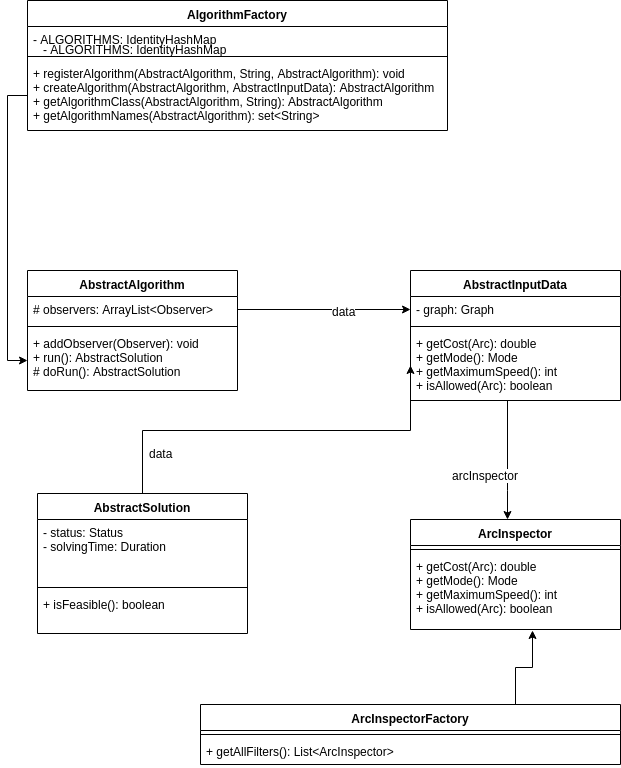

The diagram above was exported from draw.io. Its source (the exported page's mxGraphModel, read from the mxfile embedded in the PNG):
<mxGraphModel dx="666" dy="1883" grid="1" gridSize="10" guides="1" tooltips="1" connect="1" arrows="1" fold="1" page="1" pageScale="1" pageWidth="827" pageHeight="1169" math="0" shadow="0">
  <root>
    <mxCell id="0" />
    <mxCell id="1" parent="0" />
    <mxCell id="uloKG8_MeQuhwFL3yETW-1" value="AbstractAlgorithm" style="swimlane;fontStyle=1;align=center;verticalAlign=top;childLayout=stackLayout;horizontal=1;startSize=26;horizontalStack=0;resizeParent=1;resizeParentMax=0;resizeLast=0;collapsible=1;marginBottom=0;" vertex="1" parent="1">
      <mxGeometry x="30" y="150" width="210" height="120" as="geometry" />
    </mxCell>
    <mxCell id="uloKG8_MeQuhwFL3yETW-2" value="# observers: ArrayList&lt;Observer&gt;" style="text;strokeColor=none;fillColor=none;align=left;verticalAlign=top;spacingLeft=4;spacingRight=4;overflow=hidden;rotatable=0;points=[[0,0.5],[1,0.5]];portConstraint=eastwest;" vertex="1" parent="uloKG8_MeQuhwFL3yETW-1">
      <mxGeometry y="26" width="210" height="26" as="geometry" />
    </mxCell>
    <mxCell id="uloKG8_MeQuhwFL3yETW-3" value="" style="line;strokeWidth=1;fillColor=none;align=left;verticalAlign=middle;spacingTop=-1;spacingLeft=3;spacingRight=3;rotatable=0;labelPosition=right;points=[];portConstraint=eastwest;" vertex="1" parent="uloKG8_MeQuhwFL3yETW-1">
      <mxGeometry y="52" width="210" height="8" as="geometry" />
    </mxCell>
    <mxCell id="uloKG8_MeQuhwFL3yETW-4" value="+ addObserver(Observer): void&#10;+ run(): AbstractSolution&#10;# doRun(): AbstractSolution&#10;" style="text;strokeColor=none;fillColor=none;align=left;verticalAlign=top;spacingLeft=4;spacingRight=4;overflow=hidden;rotatable=0;points=[[0,0.5],[1,0.5]];portConstraint=eastwest;" vertex="1" parent="uloKG8_MeQuhwFL3yETW-1">
      <mxGeometry y="60" width="210" height="60" as="geometry" />
    </mxCell>
    <mxCell id="uloKG8_MeQuhwFL3yETW-5" value="AbstractInputData" style="swimlane;fontStyle=1;align=center;verticalAlign=top;childLayout=stackLayout;horizontal=1;startSize=26;horizontalStack=0;resizeParent=1;resizeParentMax=0;resizeLast=0;collapsible=1;marginBottom=0;" vertex="1" parent="1">
      <mxGeometry x="413" y="150" width="210" height="130" as="geometry" />
    </mxCell>
    <mxCell id="uloKG8_MeQuhwFL3yETW-6" value="- graph: Graph" style="text;strokeColor=none;fillColor=none;align=left;verticalAlign=top;spacingLeft=4;spacingRight=4;overflow=hidden;rotatable=0;points=[[0,0.5],[1,0.5]];portConstraint=eastwest;" vertex="1" parent="uloKG8_MeQuhwFL3yETW-5">
      <mxGeometry y="26" width="210" height="26" as="geometry" />
    </mxCell>
    <mxCell id="uloKG8_MeQuhwFL3yETW-7" value="" style="line;strokeWidth=1;fillColor=none;align=left;verticalAlign=middle;spacingTop=-1;spacingLeft=3;spacingRight=3;rotatable=0;labelPosition=right;points=[];portConstraint=eastwest;" vertex="1" parent="uloKG8_MeQuhwFL3yETW-5">
      <mxGeometry y="52" width="210" height="8" as="geometry" />
    </mxCell>
    <mxCell id="uloKG8_MeQuhwFL3yETW-8" value="+ getCost(Arc): double&#10;+ getMode(): Mode&#10;+ getMaximumSpeed(): int&#10;+ isAllowed(Arc): boolean&#10;&#10;" style="text;strokeColor=none;fillColor=none;align=left;verticalAlign=top;spacingLeft=4;spacingRight=4;overflow=hidden;rotatable=0;points=[[0,0.5],[1,0.5]];portConstraint=eastwest;" vertex="1" parent="uloKG8_MeQuhwFL3yETW-5">
      <mxGeometry y="60" width="210" height="70" as="geometry" />
    </mxCell>
    <mxCell id="uloKG8_MeQuhwFL3yETW-9" style="edgeStyle=orthogonalEdgeStyle;rounded=0;orthogonalLoop=1;jettySize=auto;html=1;exitX=1;exitY=0.5;exitDx=0;exitDy=0;entryX=0;entryY=0.5;entryDx=0;entryDy=0;" edge="1" parent="1" source="uloKG8_MeQuhwFL3yETW-2" target="uloKG8_MeQuhwFL3yETW-6">
      <mxGeometry relative="1" as="geometry" />
    </mxCell>
    <mxCell id="uloKG8_MeQuhwFL3yETW-10" value="data&lt;br&gt;" style="text;html=1;resizable=0;points=[];align=center;verticalAlign=middle;labelBackgroundColor=#ffffff;" vertex="1" connectable="0" parent="uloKG8_MeQuhwFL3yETW-9">
      <mxGeometry x="0.2254" y="-1" relative="1" as="geometry">
        <mxPoint as="offset" />
      </mxGeometry>
    </mxCell>
    <mxCell id="uloKG8_MeQuhwFL3yETW-11" value="ArcInspector" style="swimlane;fontStyle=1;align=center;verticalAlign=top;childLayout=stackLayout;horizontal=1;startSize=26;horizontalStack=0;resizeParent=1;resizeParentMax=0;resizeLast=0;collapsible=1;marginBottom=0;" vertex="1" parent="1">
      <mxGeometry x="413" y="399" width="210" height="110" as="geometry" />
    </mxCell>
    <mxCell id="uloKG8_MeQuhwFL3yETW-13" value="" style="line;strokeWidth=1;fillColor=none;align=left;verticalAlign=middle;spacingTop=-1;spacingLeft=3;spacingRight=3;rotatable=0;labelPosition=right;points=[];portConstraint=eastwest;" vertex="1" parent="uloKG8_MeQuhwFL3yETW-11">
      <mxGeometry y="26" width="210" height="8" as="geometry" />
    </mxCell>
    <mxCell id="uloKG8_MeQuhwFL3yETW-14" value="+ getCost(Arc): double&#10;+ getMode(): Mode&#10;+ getMaximumSpeed(): int&#10;+ isAllowed(Arc): boolean&#10;" style="text;strokeColor=none;fillColor=none;align=left;verticalAlign=top;spacingLeft=4;spacingRight=4;overflow=hidden;rotatable=0;points=[[0,0.5],[1,0.5]];portConstraint=eastwest;" vertex="1" parent="uloKG8_MeQuhwFL3yETW-11">
      <mxGeometry y="34" width="210" height="76" as="geometry" />
    </mxCell>
    <mxCell id="uloKG8_MeQuhwFL3yETW-15" style="edgeStyle=orthogonalEdgeStyle;rounded=0;orthogonalLoop=1;jettySize=auto;html=1;exitX=0.462;exitY=1;exitDx=0;exitDy=0;exitPerimeter=0;" edge="1" parent="1" source="uloKG8_MeQuhwFL3yETW-8" target="uloKG8_MeQuhwFL3yETW-11">
      <mxGeometry relative="1" as="geometry">
        <mxPoint x="525" y="271" as="sourcePoint" />
        <Array as="points">
          <mxPoint x="510" y="370" />
          <mxPoint x="510" y="370" />
        </Array>
      </mxGeometry>
    </mxCell>
    <mxCell id="uloKG8_MeQuhwFL3yETW-16" value="arcInspector&lt;br&gt;" style="text;html=1;resizable=0;points=[];align=center;verticalAlign=middle;labelBackgroundColor=#ffffff;" vertex="1" connectable="0" parent="1">
      <mxGeometry x="356" y="200" as="geometry">
        <mxPoint x="131" y="154" as="offset" />
      </mxGeometry>
    </mxCell>
    <mxCell id="uloKG8_MeQuhwFL3yETW-21" style="edgeStyle=orthogonalEdgeStyle;rounded=0;orthogonalLoop=1;jettySize=auto;html=1;exitX=0.5;exitY=0;exitDx=0;exitDy=0;entryX=0;entryY=0.5;entryDx=0;entryDy=0;" edge="1" parent="1" source="uloKG8_MeQuhwFL3yETW-17" target="uloKG8_MeQuhwFL3yETW-8">
      <mxGeometry relative="1" as="geometry">
        <Array as="points">
          <mxPoint x="145" y="310" />
          <mxPoint x="413" y="310" />
        </Array>
      </mxGeometry>
    </mxCell>
    <mxCell id="uloKG8_MeQuhwFL3yETW-17" value="AbstractSolution" style="swimlane;fontStyle=1;align=center;verticalAlign=top;childLayout=stackLayout;horizontal=1;startSize=26;horizontalStack=0;resizeParent=1;resizeParentMax=0;resizeLast=0;collapsible=1;marginBottom=0;" vertex="1" parent="1">
      <mxGeometry x="40" y="373" width="210" height="140" as="geometry" />
    </mxCell>
    <mxCell id="uloKG8_MeQuhwFL3yETW-18" value="- status: Status&#10;- solvingTime: Duration&#10;" style="text;strokeColor=none;fillColor=none;align=left;verticalAlign=top;spacingLeft=4;spacingRight=4;overflow=hidden;rotatable=0;points=[[0,0.5],[1,0.5]];portConstraint=eastwest;" vertex="1" parent="uloKG8_MeQuhwFL3yETW-17">
      <mxGeometry y="26" width="210" height="64" as="geometry" />
    </mxCell>
    <mxCell id="uloKG8_MeQuhwFL3yETW-19" value="" style="line;strokeWidth=1;fillColor=none;align=left;verticalAlign=middle;spacingTop=-1;spacingLeft=3;spacingRight=3;rotatable=0;labelPosition=right;points=[];portConstraint=eastwest;" vertex="1" parent="uloKG8_MeQuhwFL3yETW-17">
      <mxGeometry y="90" width="210" height="8" as="geometry" />
    </mxCell>
    <mxCell id="uloKG8_MeQuhwFL3yETW-20" value="+ isFeasible(): boolean&#10;" style="text;strokeColor=none;fillColor=none;align=left;verticalAlign=top;spacingLeft=4;spacingRight=4;overflow=hidden;rotatable=0;points=[[0,0.5],[1,0.5]];portConstraint=eastwest;" vertex="1" parent="uloKG8_MeQuhwFL3yETW-17">
      <mxGeometry y="98" width="210" height="42" as="geometry" />
    </mxCell>
    <mxCell id="uloKG8_MeQuhwFL3yETW-22" value="data" style="text;html=1;" vertex="1" parent="1">
      <mxGeometry x="150" y="320" width="90" height="30" as="geometry" />
    </mxCell>
    <mxCell id="uloKG8_MeQuhwFL3yETW-23" value="AlgorithmFactory" style="swimlane;fontStyle=1;align=center;verticalAlign=top;childLayout=stackLayout;horizontal=1;startSize=26;horizontalStack=0;resizeParent=1;resizeParentMax=0;resizeLast=0;collapsible=1;marginBottom=0;" vertex="1" parent="1">
      <mxGeometry x="30" y="-120" width="420" height="130" as="geometry" />
    </mxCell>
    <mxCell id="uloKG8_MeQuhwFL3yETW-24" value="- ALGORITHMS: IdentityHashMap" style="text;strokeColor=none;fillColor=none;align=left;verticalAlign=top;spacingLeft=4;spacingRight=4;overflow=hidden;rotatable=0;points=[[0,0.5],[1,0.5]];portConstraint=eastwest;" vertex="1" parent="uloKG8_MeQuhwFL3yETW-23">
      <mxGeometry y="26" width="420" height="26" as="geometry" />
    </mxCell>
    <mxCell id="uloKG8_MeQuhwFL3yETW-25" value="" style="line;strokeWidth=1;fillColor=none;align=left;verticalAlign=middle;spacingTop=-1;spacingLeft=3;spacingRight=3;rotatable=0;labelPosition=right;points=[];portConstraint=eastwest;" vertex="1" parent="uloKG8_MeQuhwFL3yETW-23">
      <mxGeometry y="52" width="420" height="8" as="geometry" />
    </mxCell>
    <mxCell id="uloKG8_MeQuhwFL3yETW-26" value="+ registerAlgorithm(AbstractAlgorithm, String, AbstractAlgorithm): void&#10;+ createAlgorithm(AbstractAlgorithm, AbstractInputData): AbstractAlgorithm&#10;+ getAlgorithmClass(AbstractAlgorithm, String): AbstractAlgorithm&#10;+ getAlgorithmNames(AbstractAlgorithm): set&lt;String&gt;" style="text;strokeColor=none;fillColor=none;align=left;verticalAlign=top;spacingLeft=4;spacingRight=4;overflow=hidden;rotatable=0;points=[[0,0.5],[1,0.5]];portConstraint=eastwest;" vertex="1" parent="uloKG8_MeQuhwFL3yETW-23">
      <mxGeometry y="60" width="420" height="70" as="geometry" />
    </mxCell>
    <mxCell id="uloKG8_MeQuhwFL3yETW-28" style="edgeStyle=orthogonalEdgeStyle;rounded=0;orthogonalLoop=1;jettySize=auto;html=1;exitX=0;exitY=0.5;exitDx=0;exitDy=0;entryX=0;entryY=0.5;entryDx=0;entryDy=0;" edge="1" parent="1" source="uloKG8_MeQuhwFL3yETW-26" target="uloKG8_MeQuhwFL3yETW-4">
      <mxGeometry relative="1" as="geometry" />
    </mxCell>
    <mxCell id="uloKG8_MeQuhwFL3yETW-29" value="- ALGORITHMS: IdentityHashMap" style="text;strokeColor=none;fillColor=none;align=left;verticalAlign=top;spacingLeft=4;spacingRight=4;overflow=hidden;rotatable=0;points=[[0,0.5],[1,0.5]];portConstraint=eastwest;" vertex="1" parent="1">
      <mxGeometry x="40" y="-84" width="420" height="26" as="geometry" />
    </mxCell>
    <mxCell id="uloKG8_MeQuhwFL3yETW-34" style="edgeStyle=orthogonalEdgeStyle;rounded=0;orthogonalLoop=1;jettySize=auto;html=1;exitX=0.75;exitY=0;exitDx=0;exitDy=0;entryX=0.581;entryY=1.013;entryDx=0;entryDy=0;entryPerimeter=0;" edge="1" parent="1" source="uloKG8_MeQuhwFL3yETW-30" target="uloKG8_MeQuhwFL3yETW-14">
      <mxGeometry relative="1" as="geometry" />
    </mxCell>
    <mxCell id="uloKG8_MeQuhwFL3yETW-30" value="ArcInspectorFactory" style="swimlane;fontStyle=1;align=center;verticalAlign=top;childLayout=stackLayout;horizontal=1;startSize=26;horizontalStack=0;resizeParent=1;resizeParentMax=0;resizeLast=0;collapsible=1;marginBottom=0;" vertex="1" parent="1">
      <mxGeometry x="203" y="584" width="420" height="60" as="geometry" />
    </mxCell>
    <mxCell id="uloKG8_MeQuhwFL3yETW-32" value="" style="line;strokeWidth=1;fillColor=none;align=left;verticalAlign=middle;spacingTop=-1;spacingLeft=3;spacingRight=3;rotatable=0;labelPosition=right;points=[];portConstraint=eastwest;" vertex="1" parent="uloKG8_MeQuhwFL3yETW-30">
      <mxGeometry y="26" width="420" height="8" as="geometry" />
    </mxCell>
    <mxCell id="uloKG8_MeQuhwFL3yETW-33" value="+ getAllFilters(): List&lt;ArcInspector&gt;" style="text;strokeColor=none;fillColor=none;align=left;verticalAlign=top;spacingLeft=4;spacingRight=4;overflow=hidden;rotatable=0;points=[[0,0.5],[1,0.5]];portConstraint=eastwest;" vertex="1" parent="uloKG8_MeQuhwFL3yETW-30">
      <mxGeometry y="34" width="420" height="26" as="geometry" />
    </mxCell>
  </root>
</mxGraphModel>